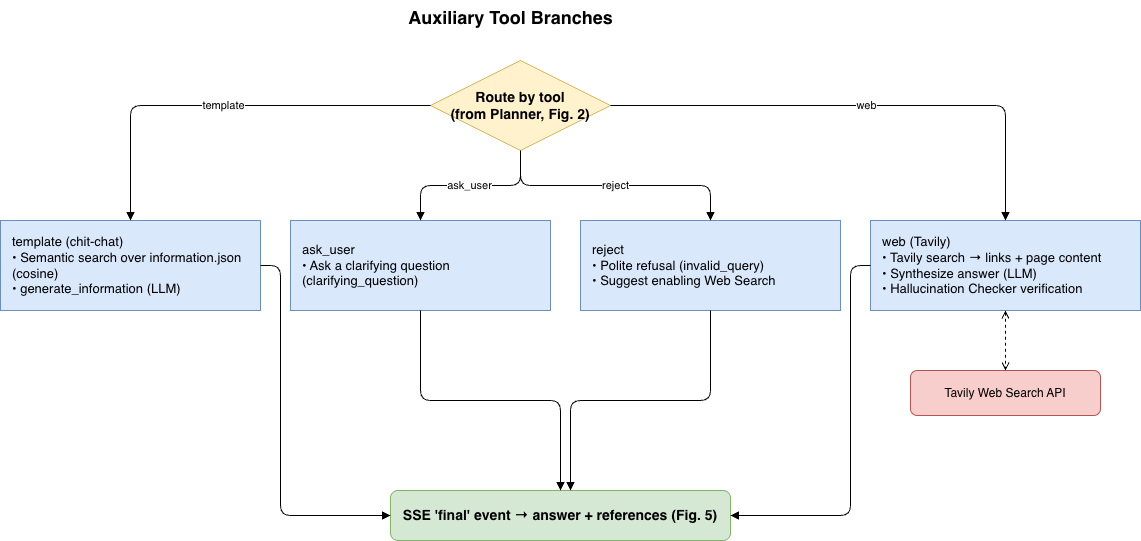

The diagram above was exported from draw.io. Its source (the exported page's mxGraphModel, read from the mxfile embedded in the PNG):
<mxGraphModel dx="1177" dy="953" grid="1" gridSize="10" guides="1" tooltips="1" connect="1" arrows="1" fold="1" page="1" pageScale="1" pageWidth="1100" pageHeight="700" math="0" shadow="0">
  <root>
    <mxCell id="0" />
    <mxCell id="1" parent="0" />
    <mxCell id="t_title" parent="1" style="text;html=1;align=center;fontSize=18;fontStyle=1" value="Auxiliary Tool Branches" vertex="1">
      <mxGeometry height="30" width="400" x="350" y="10" as="geometry" />
    </mxCell>
    <mxCell id="t_route" parent="1" style="rhombus;whiteSpace=wrap;html=1;fillColor=#fff2cc;strokeColor=#d6b656;fontSize=14;fontStyle=1" value="Route by tool&#10;(from Planner, Fig. 2)" vertex="1">
      <mxGeometry height="90" width="180" x="470" y="70" as="geometry" />
    </mxCell>
    <mxCell id="t_tmpl" parent="1" style="rounded=0;whiteSpace=wrap;html=1;fillColor=#dae8fc;strokeColor=#6c8ebf;fontSize=13;align=left;spacingLeft=10" value="template (chit-chat)&#10;• Semantic search over information.json (cosine)&#10;• generate_information (LLM)" vertex="1">
      <mxGeometry height="90" width="260" x="40" y="230" as="geometry" />
    </mxCell>
    <mxCell id="t_ask" parent="1" style="rounded=0;whiteSpace=wrap;html=1;fillColor=#dae8fc;strokeColor=#6c8ebf;fontSize=13;align=left;spacingLeft=10" value="ask_user&#10;• Ask a clarifying question&#10;(clarifying_question)" vertex="1">
      <mxGeometry height="90" width="260" x="330" y="230" as="geometry" />
    </mxCell>
    <mxCell id="t_reject" parent="1" style="rounded=0;whiteSpace=wrap;html=1;fillColor=#dae8fc;strokeColor=#6c8ebf;fontSize=13;align=left;spacingLeft=10" value="reject&#10;• Polite refusal (invalid_query)&#10;• Suggest enabling Web Search" vertex="1">
      <mxGeometry height="90" width="260" x="620" y="230" as="geometry" />
    </mxCell>
    <mxCell id="t_web" parent="1" style="rounded=0;whiteSpace=wrap;html=1;fillColor=#dae8fc;strokeColor=#6c8ebf;fontSize=13;align=left;spacingLeft=10" value="web (Tavily)&#10;• Tavily search → links + page content&#10;• Synthesize answer (LLM)&#10;• Hallucination Checker verification" vertex="1">
      <mxGeometry height="90" width="270" x="910" y="230" as="geometry" />
    </mxCell>
    <mxCell id="t_tavily" parent="1" style="rounded=1;whiteSpace=wrap;html=1;fillColor=#f8cecc;strokeColor=#b85450;fontSize=12" value="Tavily Web Search API" vertex="1">
      <mxGeometry height="45" width="190" x="950" y="380" as="geometry" />
    </mxCell>
    <mxCell id="t_final" parent="1" style="rounded=1;whiteSpace=wrap;html=1;fillColor=#d5e8d4;strokeColor=#82b366;fontSize=14;fontStyle=1" value="SSE 'final' event → answer + references (Fig. 5)" vertex="1">
      <mxGeometry height="50" width="340" x="430" y="500" as="geometry" />
    </mxCell>
    <mxCell id="te_t" edge="1" parent="1" source="t_route" style="edgeStyle=orthogonalEdgeStyle;html=1;endArrow=block;" target="t_tmpl" value="template">
      <mxGeometry relative="1" as="geometry" />
    </mxCell>
    <mxCell id="te_a" edge="1" parent="1" source="t_route" style="edgeStyle=orthogonalEdgeStyle;html=1;endArrow=block;" target="t_ask" value="ask_user">
      <mxGeometry relative="1" as="geometry" />
    </mxCell>
    <mxCell id="te_r" edge="1" parent="1" source="t_route" style="edgeStyle=orthogonalEdgeStyle;html=1;endArrow=block;" target="t_reject" value="reject">
      <mxGeometry relative="1" as="geometry" />
    </mxCell>
    <mxCell id="te_w" edge="1" parent="1" source="t_route" style="edgeStyle=orthogonalEdgeStyle;html=1;endArrow=block;" target="t_web" value="web">
      <mxGeometry relative="1" as="geometry" />
    </mxCell>
    <mxCell id="te_wt" edge="1" parent="1" source="t_web" style="edgeStyle=orthogonalEdgeStyle;html=1;endArrow=open;startArrow=open;dashed=1;" target="t_tavily">
      <mxGeometry relative="1" as="geometry" />
    </mxCell>
    <mxCell id="te_f1" edge="1" parent="1" source="t_tmpl" style="edgeStyle=orthogonalEdgeStyle;html=1;endArrow=block;" target="t_final">
      <mxGeometry relative="1" as="geometry">
        <Array as="points">
          <mxPoint x="320" y="275" />
          <mxPoint x="320" y="525" />
        </Array>
      </mxGeometry>
    </mxCell>
    <mxCell id="te_f2" edge="1" parent="1" source="t_ask" style="edgeStyle=orthogonalEdgeStyle;html=1;endArrow=block;" target="t_final">
      <mxGeometry relative="1" as="geometry">
        <Array as="points">
          <mxPoint x="460" y="410" />
          <mxPoint x="600" y="410" />
        </Array>
      </mxGeometry>
    </mxCell>
    <mxCell id="te_f3" edge="1" parent="1" source="t_reject" style="edgeStyle=orthogonalEdgeStyle;html=1;endArrow=block;" target="t_final">
      <mxGeometry relative="1" as="geometry">
        <Array as="points">
          <mxPoint x="750" y="410" />
          <mxPoint x="610" y="410" />
        </Array>
      </mxGeometry>
    </mxCell>
    <mxCell id="te_f4" edge="1" parent="1" source="t_web" style="edgeStyle=orthogonalEdgeStyle;html=1;endArrow=block;" target="t_final">
      <mxGeometry relative="1" as="geometry">
        <Array as="points">
          <mxPoint x="890" y="275" />
          <mxPoint x="890" y="525" />
        </Array>
      </mxGeometry>
    </mxCell>
  </root>
</mxGraphModel>